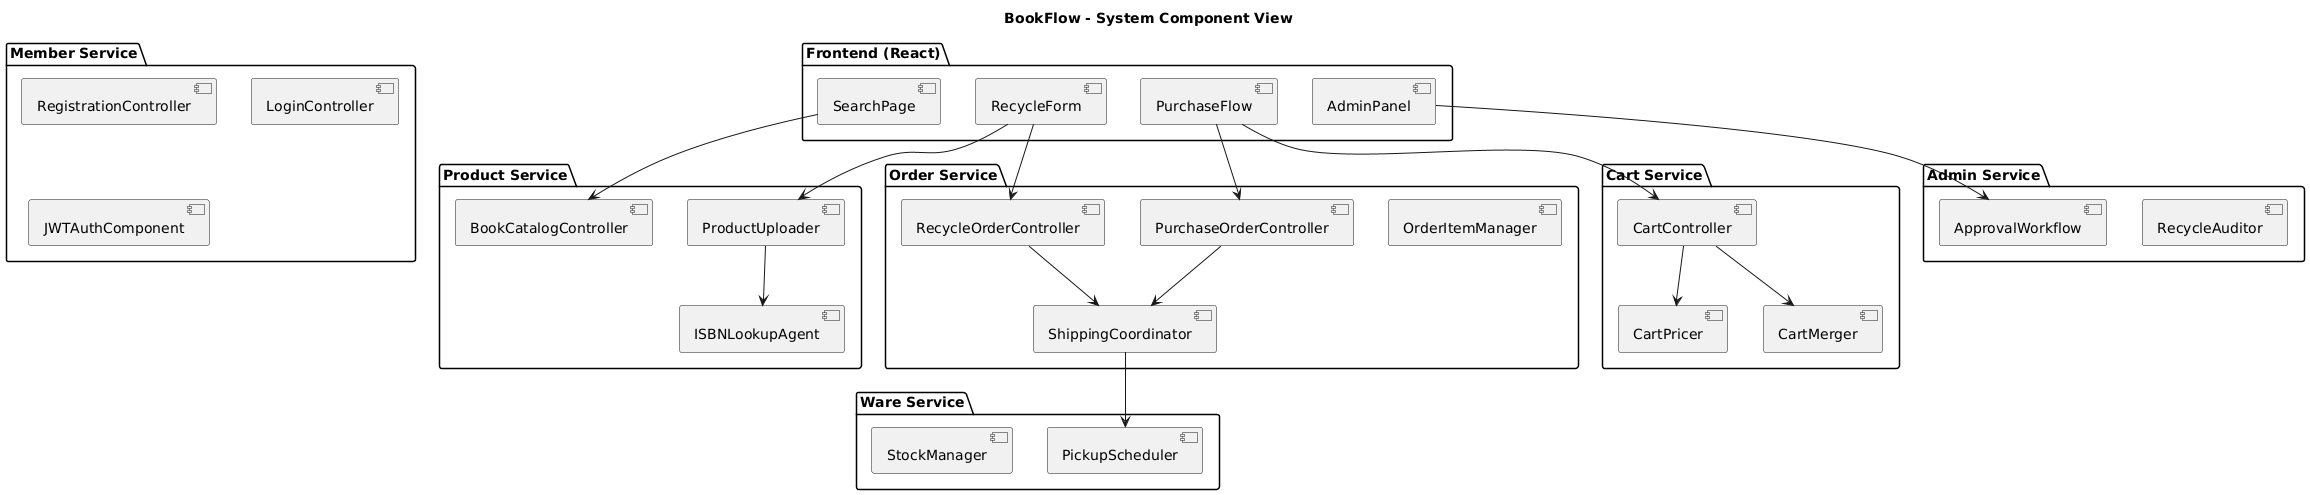

The diagram above was rendered by PlantUML. Its source (embedded in the PNG):
@startuml
title BookFlow - System Component View

' 前端模块
package "Frontend (React)" {
  [SearchPage]
  [RecycleForm]
  [PurchaseFlow]
  [AdminPanel]
}

' Member Service
package "Member Service" {
  [RegistrationController]
  [LoginController]
  [JWTAuthComponent]
}

' Product Service
package "Product Service" {
  [BookCatalogController]
  [ISBNLookupAgent]
  [ProductUploader]
}

' Cart Service
package "Cart Service" {
  [CartController]
  [CartPricer]
  [CartMerger]
}

' Order Service
package "Order Service" {
  [PurchaseOrderController]
  [RecycleOrderController]
  [OrderItemManager]
  [ShippingCoordinator]
}

' Ware Service
package "Ware Service" {
  [StockManager]
  [PickupScheduler]
}

' Admin Service
package "Admin Service" {
  [ApprovalWorkflow]
  [RecycleAuditor]
}

' 前端到服务的调用路径
[SearchPage] --> [BookCatalogController]
[RecycleForm] --> [RecycleOrderController]
[RecycleForm] --> [ProductUploader]
[PurchaseFlow] --> [PurchaseOrderController]
[PurchaseFlow] --> [CartController]
[AdminPanel] --> [ApprovalWorkflow]

' 服务间交互
[PurchaseOrderController] --> [ShippingCoordinator]
[RecycleOrderController] --> [ShippingCoordinator]
[CartController] --> [CartPricer]
[CartController] --> [CartMerger]
[ShippingCoordinator] --> [PickupScheduler]
[ProductUploader] --> [ISBNLookupAgent]
@enduml